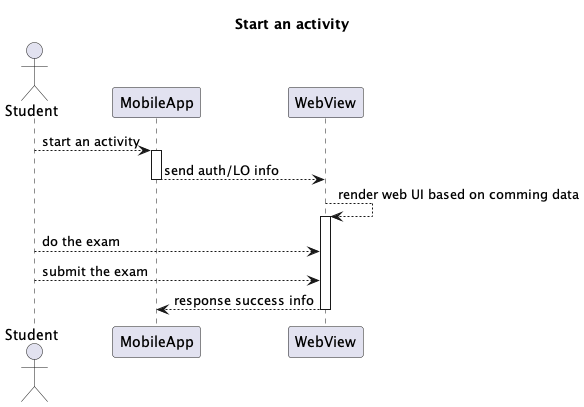

The diagram above was rendered by PlantUML. Its source (embedded in the PNG):
@startuml
title Start an activity
actor Student
Student --> MobileApp: start an activity
activate MobileApp
MobileApp --> WebView: send auth/LO info
deactivate MobileApp
WebView --> WebView: render web UI based on comming data 
activate WebView
Student --> WebView: do the exam
Student --> WebView: submit the exam
WebView --> MobileApp: response success info
deactivate WebView
@enduml